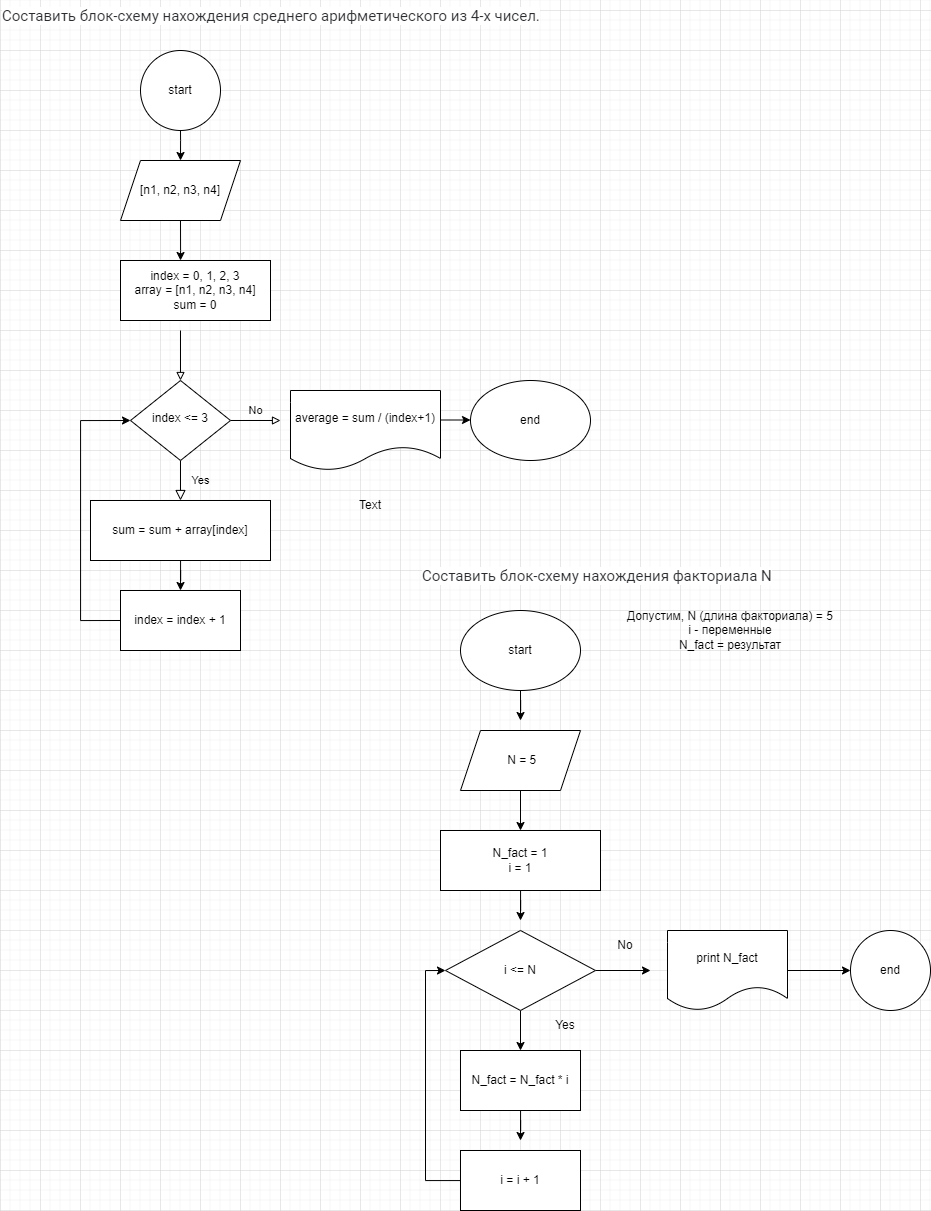

The diagram above was exported from draw.io. Its source (the exported page's mxGraphModel, read from the mxfile embedded in the PNG):
<mxGraphModel dx="1059" dy="1805" grid="1" gridSize="10" guides="1" tooltips="1" connect="1" arrows="1" fold="1" page="1" pageScale="1" pageWidth="827" pageHeight="1169" math="0" shadow="0">
  <root>
    <mxCell id="WIyWlLk6GJQsqaUBKTNV-0" />
    <mxCell id="WIyWlLk6GJQsqaUBKTNV-1" parent="WIyWlLk6GJQsqaUBKTNV-0" />
    <mxCell id="WIyWlLk6GJQsqaUBKTNV-2" value="" style="rounded=0;html=1;jettySize=auto;orthogonalLoop=1;fontSize=11;endArrow=block;endFill=0;strokeWidth=1;shadow=0;labelBackgroundColor=none;edgeStyle=orthogonalEdgeStyle;" parent="WIyWlLk6GJQsqaUBKTNV-1" target="WIyWlLk6GJQsqaUBKTNV-6" edge="1">
      <mxGeometry relative="1" as="geometry">
        <mxPoint x="220" y="120" as="sourcePoint" />
      </mxGeometry>
    </mxCell>
    <mxCell id="WIyWlLk6GJQsqaUBKTNV-4" value="Yes" style="rounded=0;html=1;jettySize=auto;orthogonalLoop=1;fontSize=11;endArrow=block;endFill=0;endSize=8;strokeWidth=1;shadow=0;labelBackgroundColor=none;edgeStyle=orthogonalEdgeStyle;" parent="WIyWlLk6GJQsqaUBKTNV-1" source="WIyWlLk6GJQsqaUBKTNV-6" edge="1">
      <mxGeometry y="20" relative="1" as="geometry">
        <mxPoint as="offset" />
        <mxPoint x="220" y="290" as="targetPoint" />
      </mxGeometry>
    </mxCell>
    <mxCell id="WIyWlLk6GJQsqaUBKTNV-5" value="No" style="edgeStyle=orthogonalEdgeStyle;rounded=0;html=1;jettySize=auto;orthogonalLoop=1;fontSize=11;endArrow=block;endFill=0;strokeWidth=1;shadow=0;labelBackgroundColor=none;" parent="WIyWlLk6GJQsqaUBKTNV-1" source="WIyWlLk6GJQsqaUBKTNV-6" edge="1">
      <mxGeometry y="10" relative="1" as="geometry">
        <mxPoint as="offset" />
        <mxPoint x="320" y="210" as="targetPoint" />
      </mxGeometry>
    </mxCell>
    <mxCell id="WIyWlLk6GJQsqaUBKTNV-6" value="&lt;font style=&quot;vertical-align: inherit;&quot;&gt;&lt;font style=&quot;vertical-align: inherit;&quot;&gt;&lt;font style=&quot;vertical-align: inherit;&quot;&gt;&lt;font style=&quot;vertical-align: inherit;&quot;&gt;&lt;font style=&quot;vertical-align: inherit;&quot;&gt;&lt;font style=&quot;vertical-align: inherit;&quot;&gt;&lt;font style=&quot;vertical-align: inherit;&quot;&gt;&lt;font style=&quot;vertical-align: inherit;&quot;&gt;&lt;font style=&quot;vertical-align: inherit;&quot;&gt;&lt;font style=&quot;vertical-align: inherit;&quot;&gt;index &amp;lt;= 3&lt;/font&gt;&lt;/font&gt;&lt;/font&gt;&lt;/font&gt;&lt;/font&gt;&lt;/font&gt;&lt;/font&gt;&lt;/font&gt;&lt;/font&gt;&lt;/font&gt;" style="rhombus;whiteSpace=wrap;html=1;shadow=0;fontFamily=Helvetica;fontSize=12;align=center;strokeWidth=1;spacing=6;spacingTop=-4;" parent="WIyWlLk6GJQsqaUBKTNV-1" vertex="1">
      <mxGeometry x="170" y="170" width="100" height="80" as="geometry" />
    </mxCell>
    <mxCell id="eWBfcA7mildUWmKhPe1o-0" value="" style="endArrow=classic;html=1;rounded=0;exitX=1;exitY=0.5;exitDx=0;exitDy=0;" parent="WIyWlLk6GJQsqaUBKTNV-1" edge="1">
      <mxGeometry width="50" height="50" relative="1" as="geometry">
        <mxPoint x="480" y="209.5" as="sourcePoint" />
        <mxPoint x="510" y="209.5" as="targetPoint" />
      </mxGeometry>
    </mxCell>
    <mxCell id="eWBfcA7mildUWmKhPe1o-2" value="&lt;font style=&quot;vertical-align: inherit;&quot;&gt;&lt;font style=&quot;vertical-align: inherit;&quot;&gt;end&lt;/font&gt;&lt;/font&gt;" style="ellipse;whiteSpace=wrap;html=1;" parent="WIyWlLk6GJQsqaUBKTNV-1" vertex="1">
      <mxGeometry x="510" y="170" width="120" height="80" as="geometry" />
    </mxCell>
    <mxCell id="eWBfcA7mildUWmKhPe1o-12" style="edgeStyle=orthogonalEdgeStyle;rounded=0;orthogonalLoop=1;jettySize=auto;html=1;entryX=0;entryY=0.5;entryDx=0;entryDy=0;fontFamily=Helvetica;fontSize=12;fontColor=default;exitX=0;exitY=0.5;exitDx=0;exitDy=0;" parent="WIyWlLk6GJQsqaUBKTNV-1" source="rIo5Lo54nHIsp6G4wZ8d-6" target="WIyWlLk6GJQsqaUBKTNV-6" edge="1">
      <mxGeometry relative="1" as="geometry">
        <Array as="points">
          <mxPoint x="120" y="410" />
          <mxPoint x="120" y="210" />
        </Array>
        <mxPoint x="160" y="555" as="sourcePoint" />
      </mxGeometry>
    </mxCell>
    <mxCell id="eWBfcA7mildUWmKhPe1o-17" style="edgeStyle=orthogonalEdgeStyle;rounded=0;orthogonalLoop=1;jettySize=auto;html=1;fontFamily=Helvetica;fontSize=12;fontColor=default;" parent="WIyWlLk6GJQsqaUBKTNV-1" edge="1">
      <mxGeometry relative="1" as="geometry">
        <mxPoint x="220" y="50" as="targetPoint" />
        <Array as="points">
          <mxPoint x="220" y="40" />
          <mxPoint x="220" y="40" />
        </Array>
        <mxPoint x="220" y="10" as="sourcePoint" />
      </mxGeometry>
    </mxCell>
    <mxCell id="eWBfcA7mildUWmKhPe1o-16" value="" style="edgeStyle=orthogonalEdgeStyle;rounded=0;orthogonalLoop=1;jettySize=auto;html=1;fontFamily=Helvetica;fontSize=12;fontColor=default;" parent="WIyWlLk6GJQsqaUBKTNV-1" source="eWBfcA7mildUWmKhPe1o-15" edge="1">
      <mxGeometry relative="1" as="geometry">
        <Array as="points">
          <mxPoint x="220" y="-70" />
          <mxPoint x="220" y="-70" />
        </Array>
        <mxPoint x="220" y="-50" as="targetPoint" />
      </mxGeometry>
    </mxCell>
    <mxCell id="eWBfcA7mildUWmKhPe1o-15" value="start" style="ellipse;whiteSpace=wrap;html=1;rounded=1;glass=0;strokeWidth=1;shadow=0;sketch=0;strokeColor=default;fontFamily=Helvetica;fontSize=12;fontColor=default;fillColor=default;" parent="WIyWlLk6GJQsqaUBKTNV-1" vertex="1">
      <mxGeometry x="180" y="-160" width="80" height="80" as="geometry" />
    </mxCell>
    <mxCell id="eWBfcA7mildUWmKhPe1o-18" value="Text" style="text;html=1;strokeColor=none;fillColor=none;align=center;verticalAlign=middle;whiteSpace=wrap;rounded=0;glass=0;sketch=0;fontFamily=Helvetica;fontSize=12;fontColor=default;" parent="WIyWlLk6GJQsqaUBKTNV-1" vertex="1">
      <mxGeometry x="380" y="280" width="60" height="30" as="geometry" />
    </mxCell>
    <mxCell id="rIo5Lo54nHIsp6G4wZ8d-0" value="&lt;font style=&quot;vertical-align: inherit;&quot;&gt;&lt;font style=&quot;vertical-align: inherit;&quot;&gt;&lt;font style=&quot;vertical-align: inherit;&quot;&gt;&lt;font style=&quot;vertical-align: inherit;&quot;&gt;&lt;font style=&quot;vertical-align: inherit;&quot;&gt;&lt;font style=&quot;vertical-align: inherit;&quot;&gt;[n1, n2, n3, n4]&lt;/font&gt;&lt;/font&gt;&lt;/font&gt;&lt;/font&gt;&lt;/font&gt;&lt;/font&gt;" style="shape=parallelogram;perimeter=parallelogramPerimeter;whiteSpace=wrap;html=1;fixedSize=1;" vertex="1" parent="WIyWlLk6GJQsqaUBKTNV-1">
      <mxGeometry x="160" y="-50" width="120" height="60" as="geometry" />
    </mxCell>
    <mxCell id="rIo5Lo54nHIsp6G4wZ8d-1" value="&lt;font style=&quot;vertical-align: inherit;&quot;&gt;&lt;font style=&quot;vertical-align: inherit;&quot;&gt;&lt;font style=&quot;vertical-align: inherit;&quot;&gt;&lt;font style=&quot;vertical-align: inherit;&quot;&gt;&lt;font style=&quot;vertical-align: inherit;&quot;&gt;&lt;font style=&quot;vertical-align: inherit;&quot;&gt;&lt;font style=&quot;vertical-align: inherit;&quot;&gt;&lt;font style=&quot;vertical-align: inherit;&quot;&gt;&lt;font style=&quot;vertical-align: inherit;&quot;&gt;&lt;font style=&quot;vertical-align: inherit;&quot;&gt;index = 0, 1, 2, 3&lt;br&gt;&lt;/font&gt;&lt;/font&gt;&lt;/font&gt;&lt;/font&gt;&lt;/font&gt;&lt;/font&gt;&lt;/font&gt;&lt;/font&gt;array = [n1, n2, n3, n4]&lt;br&gt;&lt;font style=&quot;vertical-align: inherit;&quot;&gt;&lt;font style=&quot;vertical-align: inherit;&quot;&gt;&lt;font style=&quot;vertical-align: inherit;&quot;&gt;&lt;font style=&quot;vertical-align: inherit;&quot;&gt;&lt;font style=&quot;vertical-align: inherit;&quot;&gt;&lt;font style=&quot;vertical-align: inherit;&quot;&gt;&lt;font style=&quot;vertical-align: inherit;&quot;&gt;&lt;font style=&quot;vertical-align: inherit;&quot;&gt;sum = 0&lt;/font&gt;&lt;/font&gt;&lt;/font&gt;&lt;/font&gt;&lt;/font&gt;&lt;/font&gt;&lt;/font&gt;&lt;/font&gt;&lt;br&gt;&lt;/font&gt;&lt;/font&gt;" style="rounded=0;whiteSpace=wrap;html=1;" vertex="1" parent="WIyWlLk6GJQsqaUBKTNV-1">
      <mxGeometry x="160" y="50" width="150" height="60" as="geometry" />
    </mxCell>
    <mxCell id="rIo5Lo54nHIsp6G4wZ8d-3" value="average = sum / (index+1)" style="shape=document;whiteSpace=wrap;html=1;boundedLbl=1;" vertex="1" parent="WIyWlLk6GJQsqaUBKTNV-1">
      <mxGeometry x="330" y="180" width="150" height="80" as="geometry" />
    </mxCell>
    <mxCell id="rIo5Lo54nHIsp6G4wZ8d-5" style="edgeStyle=orthogonalEdgeStyle;rounded=0;orthogonalLoop=1;jettySize=auto;html=1;" edge="1" parent="WIyWlLk6GJQsqaUBKTNV-1" source="rIo5Lo54nHIsp6G4wZ8d-4">
      <mxGeometry relative="1" as="geometry">
        <mxPoint x="220" y="380" as="targetPoint" />
      </mxGeometry>
    </mxCell>
    <mxCell id="rIo5Lo54nHIsp6G4wZ8d-4" value="sum = sum + array[index]" style="rounded=0;whiteSpace=wrap;html=1;" vertex="1" parent="WIyWlLk6GJQsqaUBKTNV-1">
      <mxGeometry x="130" y="290" width="180" height="60" as="geometry" />
    </mxCell>
    <mxCell id="rIo5Lo54nHIsp6G4wZ8d-6" value="index = index + 1" style="rounded=0;whiteSpace=wrap;html=1;" vertex="1" parent="WIyWlLk6GJQsqaUBKTNV-1">
      <mxGeometry x="160" y="380" width="120" height="60" as="geometry" />
    </mxCell>
    <mxCell id="rIo5Lo54nHIsp6G4wZ8d-10" style="edgeStyle=orthogonalEdgeStyle;rounded=0;orthogonalLoop=1;jettySize=auto;html=1;" edge="1" parent="WIyWlLk6GJQsqaUBKTNV-1" source="rIo5Lo54nHIsp6G4wZ8d-7">
      <mxGeometry relative="1" as="geometry">
        <mxPoint x="560" y="510" as="targetPoint" />
      </mxGeometry>
    </mxCell>
    <mxCell id="rIo5Lo54nHIsp6G4wZ8d-7" value="start" style="ellipse;whiteSpace=wrap;html=1;" vertex="1" parent="WIyWlLk6GJQsqaUBKTNV-1">
      <mxGeometry x="500" y="400" width="120" height="80" as="geometry" />
    </mxCell>
    <mxCell id="rIo5Lo54nHIsp6G4wZ8d-8" value="&lt;span style=&quot;color: rgb(44, 45, 48); font-family: Roboto, &amp;quot;San Francisco&amp;quot;, &amp;quot;Helvetica Neue&amp;quot;, Helvetica, Arial; font-size: 15px; font-style: normal; font-variant-ligatures: normal; font-variant-caps: normal; font-weight: 400; letter-spacing: normal; orphans: 2; text-align: start; text-indent: 0px; text-transform: none; widows: 2; word-spacing: 0px; -webkit-text-stroke-width: 0px; background-color: rgb(255, 255, 255); text-decoration-thickness: initial; text-decoration-style: initial; text-decoration-color: initial; float: none; display: inline !important;&quot;&gt;Составить блок-схему нахождения среднего арифметического из 4-х чисел.&lt;/span&gt;" style="text;whiteSpace=wrap;html=1;" vertex="1" parent="WIyWlLk6GJQsqaUBKTNV-1">
      <mxGeometry x="40" y="-210" width="560" height="60" as="geometry" />
    </mxCell>
    <mxCell id="rIo5Lo54nHIsp6G4wZ8d-9" value="&lt;span style=&quot;color: rgb(44, 45, 48); font-family: Roboto, &amp;quot;San Francisco&amp;quot;, &amp;quot;Helvetica Neue&amp;quot;, Helvetica, Arial; font-size: 15px; font-style: normal; font-variant-ligatures: normal; font-variant-caps: normal; font-weight: 400; letter-spacing: normal; orphans: 2; text-align: start; text-indent: 0px; text-transform: none; widows: 2; word-spacing: 0px; -webkit-text-stroke-width: 0px; background-color: rgb(255, 255, 255); text-decoration-thickness: initial; text-decoration-style: initial; text-decoration-color: initial; float: none; display: inline !important;&quot;&gt;Составить блок-схему нахождения факториала N&lt;/span&gt;" style="text;whiteSpace=wrap;html=1;" vertex="1" parent="WIyWlLk6GJQsqaUBKTNV-1">
      <mxGeometry x="460" y="350" width="380" height="40" as="geometry" />
    </mxCell>
    <mxCell id="rIo5Lo54nHIsp6G4wZ8d-13" value="" style="edgeStyle=orthogonalEdgeStyle;rounded=0;orthogonalLoop=1;jettySize=auto;html=1;" edge="1" parent="WIyWlLk6GJQsqaUBKTNV-1" source="rIo5Lo54nHIsp6G4wZ8d-11">
      <mxGeometry relative="1" as="geometry">
        <mxPoint x="560" y="710" as="targetPoint" />
      </mxGeometry>
    </mxCell>
    <mxCell id="rIo5Lo54nHIsp6G4wZ8d-11" value="N_fact = 1&lt;br&gt;i = 1" style="rounded=0;whiteSpace=wrap;html=1;" vertex="1" parent="WIyWlLk6GJQsqaUBKTNV-1">
      <mxGeometry x="480" y="620" width="160" height="60" as="geometry" />
    </mxCell>
    <mxCell id="rIo5Lo54nHIsp6G4wZ8d-17" value="" style="edgeStyle=orthogonalEdgeStyle;rounded=0;orthogonalLoop=1;jettySize=auto;html=1;" edge="1" parent="WIyWlLk6GJQsqaUBKTNV-1" source="rIo5Lo54nHIsp6G4wZ8d-14" target="rIo5Lo54nHIsp6G4wZ8d-16">
      <mxGeometry relative="1" as="geometry" />
    </mxCell>
    <mxCell id="rIo5Lo54nHIsp6G4wZ8d-22" style="edgeStyle=orthogonalEdgeStyle;rounded=0;orthogonalLoop=1;jettySize=auto;html=1;" edge="1" parent="WIyWlLk6GJQsqaUBKTNV-1" source="rIo5Lo54nHIsp6G4wZ8d-14">
      <mxGeometry relative="1" as="geometry">
        <mxPoint x="690" y="760" as="targetPoint" />
      </mxGeometry>
    </mxCell>
    <mxCell id="rIo5Lo54nHIsp6G4wZ8d-14" value="i &amp;lt;= N" style="rhombus;whiteSpace=wrap;html=1;" vertex="1" parent="WIyWlLk6GJQsqaUBKTNV-1">
      <mxGeometry x="485" y="720" width="150" height="80" as="geometry" />
    </mxCell>
    <mxCell id="rIo5Lo54nHIsp6G4wZ8d-18" style="edgeStyle=orthogonalEdgeStyle;rounded=0;orthogonalLoop=1;jettySize=auto;html=1;" edge="1" parent="WIyWlLk6GJQsqaUBKTNV-1" source="rIo5Lo54nHIsp6G4wZ8d-16">
      <mxGeometry relative="1" as="geometry">
        <mxPoint x="560" y="930" as="targetPoint" />
      </mxGeometry>
    </mxCell>
    <mxCell id="rIo5Lo54nHIsp6G4wZ8d-16" value="N_fact = N_fact * i" style="whiteSpace=wrap;html=1;" vertex="1" parent="WIyWlLk6GJQsqaUBKTNV-1">
      <mxGeometry x="500" y="840" width="120" height="60" as="geometry" />
    </mxCell>
    <mxCell id="rIo5Lo54nHIsp6G4wZ8d-20" style="edgeStyle=orthogonalEdgeStyle;rounded=0;orthogonalLoop=1;jettySize=auto;html=1;entryX=0;entryY=0.5;entryDx=0;entryDy=0;" edge="1" parent="WIyWlLk6GJQsqaUBKTNV-1" source="rIo5Lo54nHIsp6G4wZ8d-19" target="rIo5Lo54nHIsp6G4wZ8d-14">
      <mxGeometry relative="1" as="geometry">
        <Array as="points">
          <mxPoint x="465" y="970" />
          <mxPoint x="465" y="760" />
        </Array>
      </mxGeometry>
    </mxCell>
    <mxCell id="rIo5Lo54nHIsp6G4wZ8d-19" value="i = i + 1" style="rounded=0;whiteSpace=wrap;html=1;" vertex="1" parent="WIyWlLk6GJQsqaUBKTNV-1">
      <mxGeometry x="500" y="940" width="120" height="60" as="geometry" />
    </mxCell>
    <mxCell id="rIo5Lo54nHIsp6G4wZ8d-21" value="Yes" style="text;html=1;strokeColor=none;fillColor=none;align=center;verticalAlign=middle;whiteSpace=wrap;rounded=0;" vertex="1" parent="WIyWlLk6GJQsqaUBKTNV-1">
      <mxGeometry x="575" y="800" width="60" height="30" as="geometry" />
    </mxCell>
    <mxCell id="rIo5Lo54nHIsp6G4wZ8d-24" value="" style="edgeStyle=orthogonalEdgeStyle;rounded=0;orthogonalLoop=1;jettySize=auto;html=1;" edge="1" parent="WIyWlLk6GJQsqaUBKTNV-1" source="rIo5Lo54nHIsp6G4wZ8d-23" target="rIo5Lo54nHIsp6G4wZ8d-11">
      <mxGeometry relative="1" as="geometry" />
    </mxCell>
    <mxCell id="rIo5Lo54nHIsp6G4wZ8d-23" value="&amp;nbsp;N = 5" style="shape=parallelogram;perimeter=parallelogramPerimeter;whiteSpace=wrap;html=1;fixedSize=1;" vertex="1" parent="WIyWlLk6GJQsqaUBKTNV-1">
      <mxGeometry x="500" y="520" width="120" height="60" as="geometry" />
    </mxCell>
    <mxCell id="rIo5Lo54nHIsp6G4wZ8d-25" value="Допустим, N (длина факториала) = 5&lt;br&gt;i - переменные&lt;br&gt;N_fact = результат" style="text;html=1;strokeColor=none;fillColor=none;align=center;verticalAlign=middle;whiteSpace=wrap;rounded=0;" vertex="1" parent="WIyWlLk6GJQsqaUBKTNV-1">
      <mxGeometry x="630" y="390" width="280" height="60" as="geometry" />
    </mxCell>
    <mxCell id="rIo5Lo54nHIsp6G4wZ8d-26" value="No" style="text;html=1;strokeColor=none;fillColor=none;align=center;verticalAlign=middle;whiteSpace=wrap;rounded=0;" vertex="1" parent="WIyWlLk6GJQsqaUBKTNV-1">
      <mxGeometry x="635" y="720" width="60" height="30" as="geometry" />
    </mxCell>
    <mxCell id="rIo5Lo54nHIsp6G4wZ8d-29" value="" style="edgeStyle=orthogonalEdgeStyle;rounded=0;orthogonalLoop=1;jettySize=auto;html=1;" edge="1" parent="WIyWlLk6GJQsqaUBKTNV-1" source="rIo5Lo54nHIsp6G4wZ8d-27" target="rIo5Lo54nHIsp6G4wZ8d-28">
      <mxGeometry relative="1" as="geometry" />
    </mxCell>
    <mxCell id="rIo5Lo54nHIsp6G4wZ8d-27" value="print N_fact" style="shape=document;whiteSpace=wrap;html=1;boundedLbl=1;" vertex="1" parent="WIyWlLk6GJQsqaUBKTNV-1">
      <mxGeometry x="707" y="720" width="120" height="80" as="geometry" />
    </mxCell>
    <mxCell id="rIo5Lo54nHIsp6G4wZ8d-28" value="end" style="ellipse;whiteSpace=wrap;html=1;" vertex="1" parent="WIyWlLk6GJQsqaUBKTNV-1">
      <mxGeometry x="890" y="720" width="80" height="80" as="geometry" />
    </mxCell>
  </root>
</mxGraphModel>